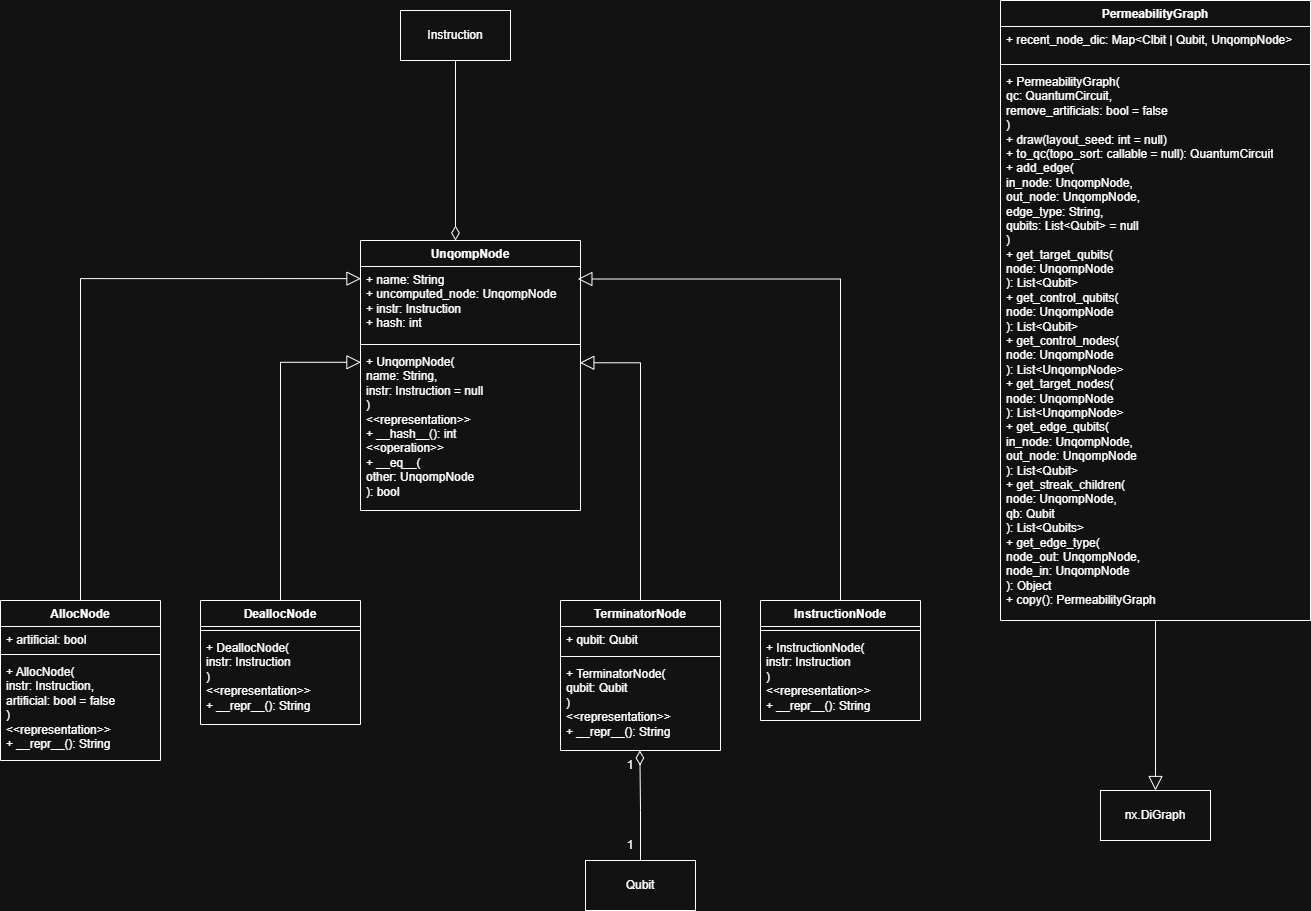

The diagram above was exported from draw.io. Its source (the exported page's mxGraphModel, read from the mxfile embedded in the PNG):
<mxGraphModel dx="1049" dy="735" grid="1" gridSize="10" guides="1" tooltips="1" connect="1" arrows="1" fold="1" page="1" pageScale="1" pageWidth="827" pageHeight="1169" math="0" shadow="0">
  <root>
    <mxCell id="0" />
    <mxCell id="1" parent="0" />
    <mxCell id="X3uMx9N-8R1VrDhiBVvk-1" parent="1" style="swimlane;fontStyle=1;align=center;verticalAlign=top;childLayout=stackLayout;horizontal=1;startSize=26;horizontalStack=0;resizeParent=1;resizeParentMax=0;resizeLast=0;collapsible=1;marginBottom=0;whiteSpace=wrap;html=1;" value="UnqompNode" vertex="1">
      <mxGeometry height="270" width="220" x="40" y="320" as="geometry" />
    </mxCell>
    <mxCell id="X3uMx9N-8R1VrDhiBVvk-2" parent="X3uMx9N-8R1VrDhiBVvk-1" style="text;strokeColor=none;fillColor=none;align=left;verticalAlign=top;spacingLeft=4;spacingRight=4;overflow=hidden;rotatable=0;points=[[0,0.5],[1,0.5]];portConstraint=eastwest;whiteSpace=wrap;html=1;" value="+ name: String&lt;div&gt;+ uncomputed_node: UnqompNode&amp;nbsp;&lt;/div&gt;&lt;div&gt;+ instr: Instruction&lt;/div&gt;&lt;div&gt;+ hash: int&amp;nbsp;&lt;/div&gt;" vertex="1">
      <mxGeometry height="74" width="220" y="26" as="geometry" />
    </mxCell>
    <mxCell id="X3uMx9N-8R1VrDhiBVvk-3" parent="X3uMx9N-8R1VrDhiBVvk-1" style="line;strokeWidth=1;fillColor=none;align=left;verticalAlign=middle;spacingTop=-1;spacingLeft=3;spacingRight=3;rotatable=0;labelPosition=right;points=[];portConstraint=eastwest;strokeColor=inherit;" value="" vertex="1">
      <mxGeometry height="8" width="220" y="100" as="geometry" />
    </mxCell>
    <mxCell id="X3uMx9N-8R1VrDhiBVvk-4" parent="X3uMx9N-8R1VrDhiBVvk-1" style="text;strokeColor=none;fillColor=none;align=left;verticalAlign=top;spacingLeft=4;spacingRight=4;overflow=hidden;rotatable=0;points=[[0,0.5],[1,0.5]];portConstraint=eastwest;whiteSpace=wrap;html=1;" value="+ UnqompNode(&lt;div&gt;name: String,&lt;/div&gt;&lt;div&gt;instr: Instruction = null&lt;/div&gt;&lt;div&gt;)&lt;/div&gt;&lt;div&gt;&amp;lt;&amp;lt;representation&amp;gt;&amp;gt;&lt;/div&gt;&lt;div&gt;+ __hash__(): int&lt;/div&gt;&lt;div&gt;&amp;lt;&amp;lt;operation&amp;gt;&amp;gt;&lt;/div&gt;&lt;div&gt;+ __eq__(&lt;/div&gt;&lt;div&gt;other: UnqompNode&lt;/div&gt;&lt;div&gt;): bool&lt;/div&gt;" vertex="1">
      <mxGeometry height="162" width="220" y="108" as="geometry" />
    </mxCell>
    <mxCell id="X3uMx9N-8R1VrDhiBVvk-5" parent="1" style="swimlane;fontStyle=1;align=center;verticalAlign=top;childLayout=stackLayout;horizontal=1;startSize=26;horizontalStack=0;resizeParent=1;resizeParentMax=0;resizeLast=0;collapsible=1;marginBottom=0;whiteSpace=wrap;html=1;" value="AllocNode" vertex="1">
      <mxGeometry height="160" width="160" x="-320" y="680" as="geometry" />
    </mxCell>
    <mxCell id="X3uMx9N-8R1VrDhiBVvk-6" parent="X3uMx9N-8R1VrDhiBVvk-5" style="text;strokeColor=none;fillColor=none;align=left;verticalAlign=top;spacingLeft=4;spacingRight=4;overflow=hidden;rotatable=0;points=[[0,0.5],[1,0.5]];portConstraint=eastwest;whiteSpace=wrap;html=1;" value="+ artificial: bool" vertex="1">
      <mxGeometry height="24" width="160" y="26" as="geometry" />
    </mxCell>
    <mxCell id="X3uMx9N-8R1VrDhiBVvk-7" parent="X3uMx9N-8R1VrDhiBVvk-5" style="line;strokeWidth=1;fillColor=none;align=left;verticalAlign=middle;spacingTop=-1;spacingLeft=3;spacingRight=3;rotatable=0;labelPosition=right;points=[];portConstraint=eastwest;strokeColor=inherit;" value="" vertex="1">
      <mxGeometry height="8" width="160" y="50" as="geometry" />
    </mxCell>
    <mxCell id="X3uMx9N-8R1VrDhiBVvk-8" parent="X3uMx9N-8R1VrDhiBVvk-5" style="text;strokeColor=none;fillColor=none;align=left;verticalAlign=top;spacingLeft=4;spacingRight=4;overflow=hidden;rotatable=0;points=[[0,0.5],[1,0.5]];portConstraint=eastwest;whiteSpace=wrap;html=1;" value="+ AllocNode(&lt;div&gt;instr: Instruction,&lt;/div&gt;&lt;div&gt;artificial: bool = false&lt;br&gt;&lt;div&gt;)&lt;/div&gt;&lt;/div&gt;&lt;div&gt;&amp;lt;&amp;lt;representation&amp;gt;&amp;gt;&lt;/div&gt;&lt;div&gt;+ __repr__(): String&lt;/div&gt;" vertex="1">
      <mxGeometry height="102" width="160" y="58" as="geometry" />
    </mxCell>
    <mxCell id="X3uMx9N-8R1VrDhiBVvk-9" edge="1" parent="1" source="X3uMx9N-8R1VrDhiBVvk-5" style="edgeStyle=orthogonalEdgeStyle;rounded=0;orthogonalLoop=1;jettySize=auto;html=1;exitX=0.5;exitY=0;exitDx=0;exitDy=0;entryX=0.002;entryY=0.164;entryDx=0;entryDy=0;entryPerimeter=0;endArrow=block;endFill=0;endSize=12;" target="X3uMx9N-8R1VrDhiBVvk-2">
      <mxGeometry relative="1" as="geometry" />
    </mxCell>
    <mxCell id="X3uMx9N-8R1VrDhiBVvk-10" parent="1" style="swimlane;fontStyle=1;align=center;verticalAlign=top;childLayout=stackLayout;horizontal=1;startSize=26;horizontalStack=0;resizeParent=1;resizeParentMax=0;resizeLast=0;collapsible=1;marginBottom=0;whiteSpace=wrap;html=1;" value="DeallocNode" vertex="1">
      <mxGeometry height="124" width="160" x="-120" y="680" as="geometry" />
    </mxCell>
    <mxCell id="X3uMx9N-8R1VrDhiBVvk-12" parent="X3uMx9N-8R1VrDhiBVvk-10" style="line;strokeWidth=1;fillColor=none;align=left;verticalAlign=middle;spacingTop=-1;spacingLeft=3;spacingRight=3;rotatable=0;labelPosition=right;points=[];portConstraint=eastwest;strokeColor=inherit;" value="" vertex="1">
      <mxGeometry height="8" width="160" y="26" as="geometry" />
    </mxCell>
    <mxCell id="X3uMx9N-8R1VrDhiBVvk-13" parent="X3uMx9N-8R1VrDhiBVvk-10" style="text;strokeColor=none;fillColor=none;align=left;verticalAlign=top;spacingLeft=4;spacingRight=4;overflow=hidden;rotatable=0;points=[[0,0.5],[1,0.5]];portConstraint=eastwest;whiteSpace=wrap;html=1;" value="+ DeallocNode(&lt;div&gt;instr: Instruction&lt;/div&gt;&lt;div&gt;&lt;div&gt;)&lt;/div&gt;&lt;/div&gt;&lt;div&gt;&amp;lt;&amp;lt;representation&amp;gt;&amp;gt;&lt;/div&gt;&lt;div&gt;+ __repr__(): String&lt;/div&gt;" vertex="1">
      <mxGeometry height="90" width="160" y="34" as="geometry" />
    </mxCell>
    <mxCell id="X3uMx9N-8R1VrDhiBVvk-14" edge="1" parent="1" source="X3uMx9N-8R1VrDhiBVvk-10" style="edgeStyle=orthogonalEdgeStyle;rounded=0;orthogonalLoop=1;jettySize=auto;html=1;exitX=0.5;exitY=0;exitDx=0;exitDy=0;entryX=0.002;entryY=0.085;entryDx=0;entryDy=0;entryPerimeter=0;endArrow=block;endFill=0;endSize=12;" target="X3uMx9N-8R1VrDhiBVvk-4">
      <mxGeometry relative="1" as="geometry" />
    </mxCell>
    <mxCell id="X3uMx9N-8R1VrDhiBVvk-15" parent="1" style="swimlane;fontStyle=1;align=center;verticalAlign=top;childLayout=stackLayout;horizontal=1;startSize=26;horizontalStack=0;resizeParent=1;resizeParentMax=0;resizeLast=0;collapsible=1;marginBottom=0;whiteSpace=wrap;html=1;" value="TerminatorNode" vertex="1">
      <mxGeometry height="150" width="160" x="240" y="680" as="geometry" />
    </mxCell>
    <mxCell id="X3uMx9N-8R1VrDhiBVvk-16" parent="X3uMx9N-8R1VrDhiBVvk-15" style="text;strokeColor=none;fillColor=none;align=left;verticalAlign=top;spacingLeft=4;spacingRight=4;overflow=hidden;rotatable=0;points=[[0,0.5],[1,0.5]];portConstraint=eastwest;whiteSpace=wrap;html=1;" value="+ qubit: Qubit" vertex="1">
      <mxGeometry height="26" width="160" y="26" as="geometry" />
    </mxCell>
    <mxCell id="X3uMx9N-8R1VrDhiBVvk-17" parent="X3uMx9N-8R1VrDhiBVvk-15" style="line;strokeWidth=1;fillColor=none;align=left;verticalAlign=middle;spacingTop=-1;spacingLeft=3;spacingRight=3;rotatable=0;labelPosition=right;points=[];portConstraint=eastwest;strokeColor=inherit;" value="" vertex="1">
      <mxGeometry height="8" width="160" y="52" as="geometry" />
    </mxCell>
    <mxCell id="X3uMx9N-8R1VrDhiBVvk-18" parent="X3uMx9N-8R1VrDhiBVvk-15" style="text;strokeColor=none;fillColor=none;align=left;verticalAlign=top;spacingLeft=4;spacingRight=4;overflow=hidden;rotatable=0;points=[[0,0.5],[1,0.5]];portConstraint=eastwest;whiteSpace=wrap;html=1;" value="+ TerminatorNode(&lt;div&gt;qubit: Qubit&lt;/div&gt;&lt;div&gt;)&lt;/div&gt;&lt;div&gt;&amp;lt;&amp;lt;representation&amp;gt;&amp;gt;&lt;/div&gt;&lt;div&gt;+ __repr__(): String&lt;/div&gt;" vertex="1">
      <mxGeometry height="90" width="160" y="60" as="geometry" />
    </mxCell>
    <mxCell id="X3uMx9N-8R1VrDhiBVvk-19" edge="1" parent="1" source="X3uMx9N-8R1VrDhiBVvk-15" style="edgeStyle=orthogonalEdgeStyle;rounded=0;orthogonalLoop=1;jettySize=auto;html=1;exitX=0.5;exitY=0;exitDx=0;exitDy=0;entryX=0.997;entryY=0.088;entryDx=0;entryDy=0;entryPerimeter=0;endArrow=block;endFill=0;endSize=12;" target="X3uMx9N-8R1VrDhiBVvk-4">
      <mxGeometry relative="1" as="geometry" />
    </mxCell>
    <mxCell id="X3uMx9N-8R1VrDhiBVvk-24" edge="1" parent="1" source="X3uMx9N-8R1VrDhiBVvk-20" style="edgeStyle=orthogonalEdgeStyle;rounded=0;orthogonalLoop=1;jettySize=auto;html=1;exitX=0.5;exitY=0;exitDx=0;exitDy=0;entryX=0.988;entryY=0.169;entryDx=0;entryDy=0;endArrow=block;endFill=0;endSize=12;entryPerimeter=0;" target="X3uMx9N-8R1VrDhiBVvk-2">
      <mxGeometry relative="1" as="geometry" />
    </mxCell>
    <mxCell id="X3uMx9N-8R1VrDhiBVvk-20" parent="1" style="swimlane;fontStyle=1;align=center;verticalAlign=top;childLayout=stackLayout;horizontal=1;startSize=26;horizontalStack=0;resizeParent=1;resizeParentMax=0;resizeLast=0;collapsible=1;marginBottom=0;whiteSpace=wrap;html=1;" value="InstructionNode" vertex="1">
      <mxGeometry height="120" width="160" x="440" y="680" as="geometry" />
    </mxCell>
    <mxCell id="X3uMx9N-8R1VrDhiBVvk-22" parent="X3uMx9N-8R1VrDhiBVvk-20" style="line;strokeWidth=1;fillColor=none;align=left;verticalAlign=middle;spacingTop=-1;spacingLeft=3;spacingRight=3;rotatable=0;labelPosition=right;points=[];portConstraint=eastwest;strokeColor=inherit;" value="" vertex="1">
      <mxGeometry height="8" width="160" y="26" as="geometry" />
    </mxCell>
    <mxCell id="X3uMx9N-8R1VrDhiBVvk-23" parent="X3uMx9N-8R1VrDhiBVvk-20" style="text;strokeColor=none;fillColor=none;align=left;verticalAlign=top;spacingLeft=4;spacingRight=4;overflow=hidden;rotatable=0;points=[[0,0.5],[1,0.5]];portConstraint=eastwest;whiteSpace=wrap;html=1;" value="+ InstructionNode(&lt;div&gt;instr: Instruction&lt;/div&gt;&lt;div&gt;)&lt;/div&gt;&lt;div&gt;&lt;div&gt;&amp;lt;&amp;lt;representation&amp;gt;&amp;gt;&lt;/div&gt;&lt;div&gt;+ __repr__(): String&lt;/div&gt;&lt;/div&gt;" vertex="1">
      <mxGeometry height="86" width="160" y="34" as="geometry" />
    </mxCell>
    <mxCell id="WEznYVlBHvKSs9zewEAS-1" parent="1" style="html=1;whiteSpace=wrap;" value="Qubit" vertex="1">
      <mxGeometry height="50" width="110" x="265" y="940" as="geometry" />
    </mxCell>
    <mxCell id="WEznYVlBHvKSs9zewEAS-2" edge="1" parent="1" source="WEznYVlBHvKSs9zewEAS-1" style="edgeStyle=orthogonalEdgeStyle;rounded=0;orthogonalLoop=1;jettySize=auto;html=1;exitX=0.5;exitY=0;exitDx=0;exitDy=0;entryX=0.496;entryY=1;entryDx=0;entryDy=0;entryPerimeter=0;endArrow=diamondThin;endFill=0;endSize=12;" target="X3uMx9N-8R1VrDhiBVvk-18">
      <mxGeometry relative="1" as="geometry" />
    </mxCell>
    <mxCell id="WEznYVlBHvKSs9zewEAS-3" parent="1" style="text;html=1;whiteSpace=wrap;strokeColor=none;fillColor=none;align=center;verticalAlign=middle;rounded=0;" value="1" vertex="1">
      <mxGeometry height="30" width="60" x="280" y="910" as="geometry" />
    </mxCell>
    <mxCell id="WEznYVlBHvKSs9zewEAS-4" parent="1" style="text;html=1;whiteSpace=wrap;strokeColor=none;fillColor=none;align=center;verticalAlign=middle;rounded=0;" value="1" vertex="1">
      <mxGeometry height="30" width="60" x="280" y="830" as="geometry" />
    </mxCell>
    <mxCell id="NX-PRDnK2fohK4ANiGAI-2" parent="1" style="html=1;whiteSpace=wrap;" value="Instruction" vertex="1">
      <mxGeometry height="50" width="110" x="80" y="90" as="geometry" />
    </mxCell>
    <mxCell id="NX-PRDnK2fohK4ANiGAI-4" edge="1" parent="1" source="NX-PRDnK2fohK4ANiGAI-2" style="edgeStyle=orthogonalEdgeStyle;rounded=0;orthogonalLoop=1;jettySize=auto;html=1;exitX=0.5;exitY=1;exitDx=0;exitDy=0;endArrow=diamondThin;endFill=0;endSize=12;">
      <mxGeometry relative="1" as="geometry">
        <mxPoint x="135" y="320" as="targetPoint" />
      </mxGeometry>
    </mxCell>
    <mxCell id="NX-PRDnK2fohK4ANiGAI-14" edge="1" parent="1" source="NX-PRDnK2fohK4ANiGAI-8" style="edgeStyle=orthogonalEdgeStyle;rounded=0;orthogonalLoop=1;jettySize=auto;html=1;exitX=0.5;exitY=1;exitDx=0;exitDy=0;endArrow=block;endFill=0;endSize=12;" target="NX-PRDnK2fohK4ANiGAI-13">
      <mxGeometry relative="1" as="geometry" />
    </mxCell>
    <mxCell id="NX-PRDnK2fohK4ANiGAI-8" parent="1" style="swimlane;fontStyle=1;align=center;verticalAlign=top;childLayout=stackLayout;horizontal=1;startSize=26;horizontalStack=0;resizeParent=1;resizeParentMax=0;resizeLast=0;collapsible=1;marginBottom=0;whiteSpace=wrap;html=1;" value="PermeabilityGraph" vertex="1">
      <mxGeometry height="620" width="310" x="680" y="80" as="geometry" />
    </mxCell>
    <mxCell id="NX-PRDnK2fohK4ANiGAI-9" parent="NX-PRDnK2fohK4ANiGAI-8" style="text;strokeColor=none;fillColor=none;align=left;verticalAlign=top;spacingLeft=4;spacingRight=4;overflow=hidden;rotatable=0;points=[[0,0.5],[1,0.5]];portConstraint=eastwest;whiteSpace=wrap;html=1;" value="+ recent_node_dic: Map&amp;lt;Clbit | Qubit, UnqompNode&amp;gt;" vertex="1">
      <mxGeometry height="34" width="310" y="26" as="geometry" />
    </mxCell>
    <mxCell id="NX-PRDnK2fohK4ANiGAI-10" parent="NX-PRDnK2fohK4ANiGAI-8" style="line;strokeWidth=1;fillColor=none;align=left;verticalAlign=middle;spacingTop=-1;spacingLeft=3;spacingRight=3;rotatable=0;labelPosition=right;points=[];portConstraint=eastwest;strokeColor=inherit;" value="" vertex="1">
      <mxGeometry height="8" width="310" y="60" as="geometry" />
    </mxCell>
    <mxCell id="NX-PRDnK2fohK4ANiGAI-11" parent="NX-PRDnK2fohK4ANiGAI-8" style="text;strokeColor=none;fillColor=none;align=left;verticalAlign=top;spacingLeft=4;spacingRight=4;overflow=hidden;rotatable=0;points=[[0,0.5],[1,0.5]];portConstraint=eastwest;whiteSpace=wrap;html=1;" value="+ PermeabilityGraph(&lt;div&gt;qc: QuantumCircuit,&lt;/div&gt;&lt;div&gt;remove_artificials: bool = false&lt;br&gt;)&lt;/div&gt;&lt;div&gt;+ draw(layout_seed: int = null)&lt;/div&gt;&lt;div&gt;+ to_qc(topo_sort: callable = null): QuantumCircuit&lt;/div&gt;&lt;div&gt;+ add_edge(&lt;/div&gt;&lt;div&gt;in_node: UnqompNode,&lt;/div&gt;&lt;div&gt;out_node: UnqompNode,&lt;/div&gt;&lt;div&gt;edge_type: String,&lt;/div&gt;&lt;div&gt;qubits: List&amp;lt;Qubit&amp;gt; = null&lt;/div&gt;&lt;div&gt;)&lt;/div&gt;&lt;div&gt;+ get_target_qubits(&lt;/div&gt;&lt;div&gt;node: UnqompNode&lt;/div&gt;&lt;div&gt;): List&amp;lt;Qubit&amp;gt;&lt;/div&gt;&lt;div&gt;+ get_control_qubits(&lt;/div&gt;&lt;div&gt;node: UnqompNode&lt;br&gt;): List&amp;lt;Qubit&amp;gt;&lt;/div&gt;&lt;div&gt;+ get_control_nodes(&lt;/div&gt;&lt;div&gt;node: UnqompNode&lt;br&gt;): List&amp;lt;UnqompNode&amp;gt;&lt;/div&gt;&lt;div&gt;+ get_target_nodes(&lt;/div&gt;&lt;div&gt;node: UnqompNode&lt;br&gt;): List&amp;lt;UnqompNode&amp;gt;&lt;/div&gt;&lt;div&gt;+ get_edge_qubits(&lt;/div&gt;&lt;div&gt;in_node: UnqompNode,&lt;/div&gt;&lt;div&gt;out_node: UnqompNode&lt;/div&gt;&lt;div&gt;): List&amp;lt;Qubit&amp;gt;&lt;/div&gt;&lt;div&gt;+ get_streak_children(&lt;/div&gt;&lt;div&gt;node: UnqompNode,&lt;/div&gt;&lt;div&gt;qb: Qubit&lt;/div&gt;&lt;div&gt;): List&amp;lt;Qubits&amp;gt;&lt;/div&gt;&lt;div&gt;+ get_edge_type(&lt;/div&gt;&lt;div&gt;node_out: UnqompNode,&lt;/div&gt;&lt;div&gt;node_in: UnqompNode&lt;/div&gt;&lt;div&gt;): Object&lt;/div&gt;&lt;div&gt;+ copy(): PermeabilityGraph&lt;/div&gt;" vertex="1">
      <mxGeometry height="552" width="310" y="68" as="geometry" />
    </mxCell>
    <mxCell id="NX-PRDnK2fohK4ANiGAI-13" parent="1" style="html=1;whiteSpace=wrap;" value="nx.DiGraph" vertex="1">
      <mxGeometry height="50" width="110" x="780" y="870" as="geometry" />
    </mxCell>
  </root>
</mxGraphModel>